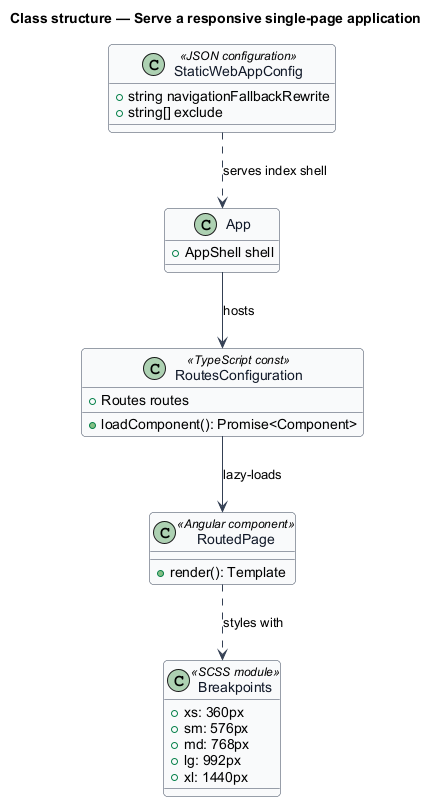

The diagram above was rendered by PlantUML. Its source (embedded in the PNG):
@startuml
skinparam backgroundColor #FFFFFF
skinparam shadowing false
skinparam roundcorner 8
skinparam defaultFontName Arial
skinparam ArrowColor #344054
skinparam class {
  BorderColor #344054
  FontColor #101828
  BackgroundColor #F9FAFB
}
title Class structure — Serve a responsive single-page application

class RoutesConfiguration <<TypeScript const>> {
  +Routes routes
  +loadComponent(): Promise<Component>
}
class App {
  +AppShell shell
}
class RoutedPage <<Angular component>> {
  +render(): Template
}
class Breakpoints <<SCSS module>> {
  +xs: 360px
  +sm: 576px
  +md: 768px
  +lg: 992px
  +xl: 1440px
}
class StaticWebAppConfig <<JSON configuration>> {
  +string navigationFallbackRewrite
  +string[] exclude
}
App --> RoutesConfiguration : hosts
RoutesConfiguration --> RoutedPage : lazy-loads
RoutedPage ..> Breakpoints : styles with
StaticWebAppConfig ..> App : serves index shell
@enduml